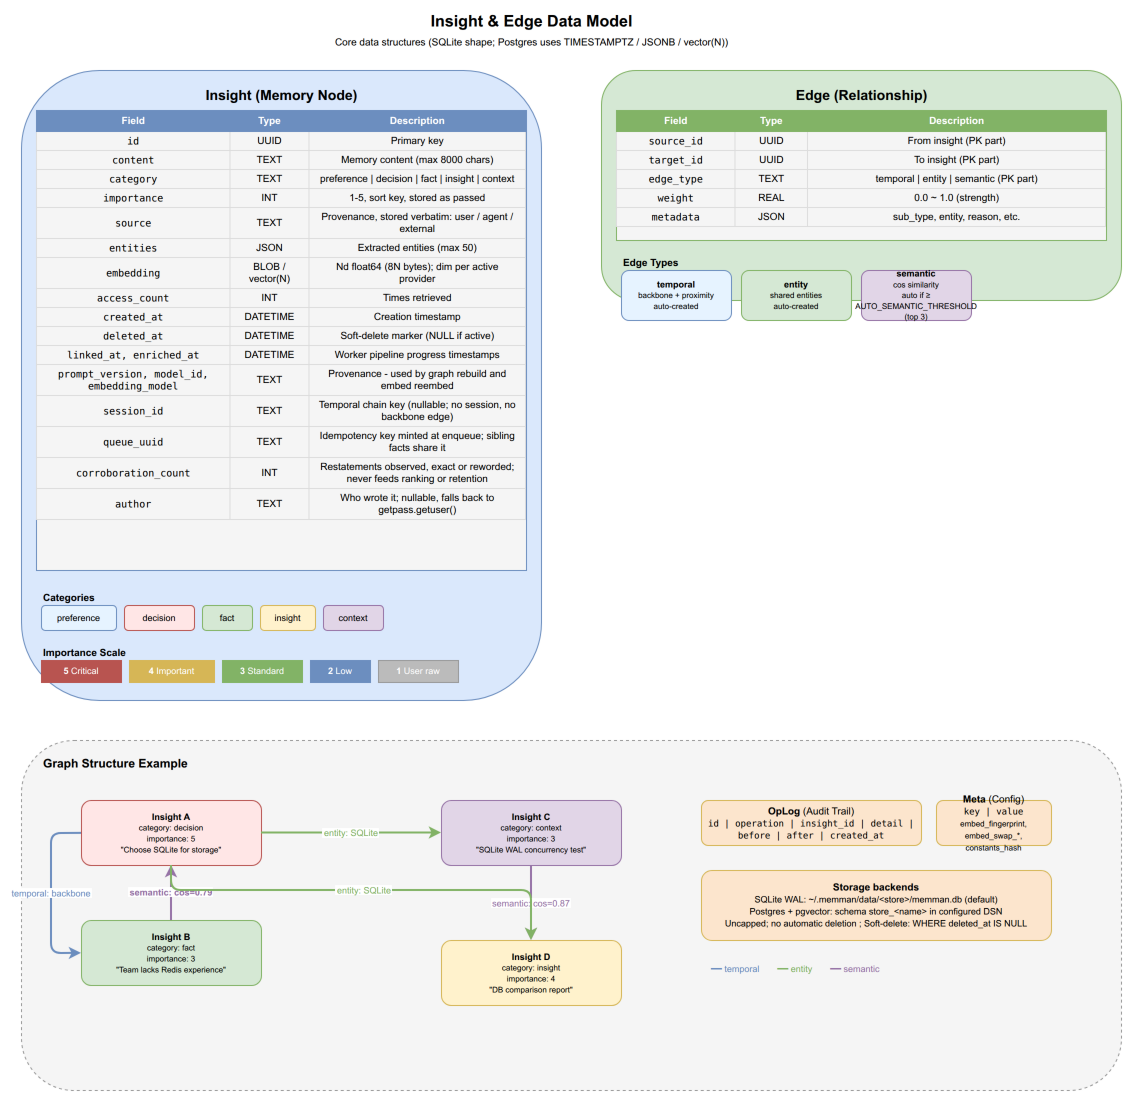

The diagram above was exported from draw.io. Its source (the exported page's mxGraphModel, read from the mxfile embedded in the PNG):
<mxGraphModel dx="1422" dy="1000" grid="1" gridSize="10" guides="1" tooltips="1" connect="1" arrows="1" fold="1" page="1" pageScale="1" pageWidth="1200" pageHeight="1200" math="0" shadow="0">
  <root>
    <mxCell id="0" />
    <mxCell id="1" parent="0" />
    <mxCell id="dm_title" value="&lt;b&gt;Insight &amp; Edge Data Model&lt;/b&gt;&lt;br&gt;&lt;font style=&quot;font-size:10px&quot;&gt;Core data structures (SQLite shape; Postgres uses TIMESTAMPTZ / JSONB / vector(N))&lt;/font&gt;" style="text;html=1;align=center;verticalAlign=middle;fontSize=16;strokeColor=none;fillColor=none;" vertex="1" parent="1">
      <mxGeometry x="350" y="10" width="400" height="40" as="geometry" />
    </mxCell>
    <mxCell id="dm_insight_box" value="" style="rounded=1;whiteSpace=wrap;html=1;fillColor=#dae8fc;strokeColor=#6c8ebf;" vertex="1" parent="1">
      <mxGeometry x="40" y="70" width="520" height="630" as="geometry" />
    </mxCell>
    <mxCell id="dm_insight_title" value="&lt;b&gt;Insight&lt;/b&gt; (Memory Node)" style="text;html=1;align=center;fontSize=14;fillColor=none;strokeColor=none;fontStyle=1;" vertex="1" parent="1">
      <mxGeometry x="190" y="80" width="220" height="25" as="geometry" />
    </mxCell>
    <mxCell id="dm_fields" value="&lt;table style=&quot;font-size:10px; border-collapse:collapse; width:100%&quot;&gt;&lt;tr style=&quot;background:#6c8ebf; color:white; font-weight:bold;&quot;&gt;&lt;td style=&quot;padding:4px 8px; border:1px solid #6c8ebf;&quot;&gt;Field&lt;/td&gt;&lt;td style=&quot;padding:4px 8px; border:1px solid #6c8ebf;&quot;&gt;Type&lt;/td&gt;&lt;td style=&quot;padding:4px 8px; border:1px solid #6c8ebf;&quot;&gt;Description&lt;/td&gt;&lt;/tr&gt;&lt;tr&gt;&lt;td style=&quot;padding:3px 8px; border:1px solid #ddd; font-family:monospace;&quot;&gt;id&lt;/td&gt;&lt;td style=&quot;padding:3px 8px; border:1px solid #ddd;&quot;&gt;UUID&lt;/td&gt;&lt;td style=&quot;padding:3px 8px; border:1px solid #ddd;&quot;&gt;Primary key&lt;/td&gt;&lt;/tr&gt;&lt;tr&gt;&lt;td style=&quot;padding:3px 8px; border:1px solid #ddd; font-family:monospace;&quot;&gt;content&lt;/td&gt;&lt;td style=&quot;padding:3px 8px; border:1px solid #ddd;&quot;&gt;TEXT&lt;/td&gt;&lt;td style=&quot;padding:3px 8px; border:1px solid #ddd;&quot;&gt;Memory content (max 8000 chars)&lt;/td&gt;&lt;/tr&gt;&lt;tr&gt;&lt;td style=&quot;padding:3px 8px; border:1px solid #ddd; font-family:monospace;&quot;&gt;category&lt;/td&gt;&lt;td style=&quot;padding:3px 8px; border:1px solid #ddd;&quot;&gt;TEXT&lt;/td&gt;&lt;td style=&quot;padding:3px 8px; border:1px solid #ddd;&quot;&gt;preference | decision | fact | insight | context&lt;/td&gt;&lt;/tr&gt;&lt;tr&gt;&lt;td style=&quot;padding:3px 8px; border:1px solid #ddd; font-family:monospace;&quot;&gt;importance&lt;/td&gt;&lt;td style=&quot;padding:3px 8px; border:1px solid #ddd;&quot;&gt;INT&lt;/td&gt;&lt;td style=&quot;padding:3px 8px; border:1px solid #ddd;&quot;&gt;1-5, sort key, stored as passed&lt;/td&gt;&lt;/tr&gt;&lt;tr&gt;&lt;td style=&quot;padding:3px 8px; border:1px solid #ddd; font-family:monospace;&quot;&gt;source&lt;/td&gt;&lt;td style=&quot;padding:3px 8px; border:1px solid #ddd;&quot;&gt;TEXT&lt;/td&gt;&lt;td style=&quot;padding:3px 8px; border:1px solid #ddd;&quot;&gt;Provenance, stored verbatim: user / agent / external&lt;/td&gt;&lt;/tr&gt;&lt;tr&gt;&lt;td style=&quot;padding:3px 8px; border:1px solid #ddd; font-family:monospace;&quot;&gt;entities&lt;/td&gt;&lt;td style=&quot;padding:3px 8px; border:1px solid #ddd;&quot;&gt;JSON&lt;/td&gt;&lt;td style=&quot;padding:3px 8px; border:1px solid #ddd;&quot;&gt;Extracted entities (max 50)&lt;/td&gt;&lt;/tr&gt;&lt;tr&gt;&lt;td style=&quot;padding:3px 8px; border:1px solid #ddd; font-family:monospace;&quot;&gt;embedding&lt;/td&gt;&lt;td style=&quot;padding:3px 8px; border:1px solid #ddd;&quot;&gt;BLOB / vector(N)&lt;/td&gt;&lt;td style=&quot;padding:3px 8px; border:1px solid #ddd;&quot;&gt;Nd float64 (8N bytes); dim per active provider&lt;/td&gt;&lt;/tr&gt;&lt;tr&gt;&lt;td style=&quot;padding:3px 8px; border:1px solid #ddd; font-family:monospace;&quot;&gt;access_count&lt;/td&gt;&lt;td style=&quot;padding:3px 8px; border:1px solid #ddd;&quot;&gt;INT&lt;/td&gt;&lt;td style=&quot;padding:3px 8px; border:1px solid #ddd;&quot;&gt;Times retrieved&lt;/td&gt;&lt;/tr&gt;&lt;tr&gt;&lt;td style=&quot;padding:3px 8px; border:1px solid #ddd; font-family:monospace;&quot;&gt;created_at&lt;/td&gt;&lt;td style=&quot;padding:3px 8px; border:1px solid #ddd;&quot;&gt;DATETIME&lt;/td&gt;&lt;td style=&quot;padding:3px 8px; border:1px solid #ddd;&quot;&gt;Creation timestamp&lt;/td&gt;&lt;/tr&gt;&lt;tr&gt;&lt;td style=&quot;padding:3px 8px; border:1px solid #ddd; font-family:monospace;&quot;&gt;deleted_at&lt;/td&gt;&lt;td style=&quot;padding:3px 8px; border:1px solid #ddd;&quot;&gt;DATETIME&lt;/td&gt;&lt;td style=&quot;padding:3px 8px; border:1px solid #ddd;&quot;&gt;Soft-delete marker (NULL if active)&lt;/td&gt;&lt;/tr&gt;&lt;tr&gt;&lt;td style=&quot;padding:3px 8px; border:1px solid #ddd; font-family:monospace;&quot;&gt;linked_at, enriched_at&lt;/td&gt;&lt;td style=&quot;padding:3px 8px; border:1px solid #ddd;&quot;&gt;DATETIME&lt;/td&gt;&lt;td style=&quot;padding:3px 8px; border:1px solid #ddd;&quot;&gt;Worker pipeline progress timestamps&lt;/td&gt;&lt;/tr&gt;&lt;tr&gt;&lt;td style=&quot;padding:3px 8px; border:1px solid #ddd; font-family:monospace;&quot;&gt;prompt_version, model_id, embedding_model&lt;/td&gt;&lt;td style=&quot;padding:3px 8px; border:1px solid #ddd;&quot;&gt;TEXT&lt;/td&gt;&lt;td style=&quot;padding:3px 8px; border:1px solid #ddd;&quot;&gt;Provenance - used by graph rebuild and embed reembed&lt;/td&gt;&lt;/tr&gt;&lt;tr&gt;&lt;td style=&quot;padding:3px 8px; border:1px solid #ddd; font-family:monospace;&quot;&gt;session_id&lt;/td&gt;&lt;td style=&quot;padding:3px 8px; border:1px solid #ddd;&quot;&gt;TEXT&lt;/td&gt;&lt;td style=&quot;padding:3px 8px; border:1px solid #ddd;&quot;&gt;Temporal chain key (nullable; no session, no backbone edge)&lt;/td&gt;&lt;/tr&gt;&lt;tr&gt;&lt;td style=&quot;padding:3px 8px; border:1px solid #ddd; font-family:monospace;&quot;&gt;queue_uuid&lt;/td&gt;&lt;td style=&quot;padding:3px 8px; border:1px solid #ddd;&quot;&gt;TEXT&lt;/td&gt;&lt;td style=&quot;padding:3px 8px; border:1px solid #ddd;&quot;&gt;Idempotency key minted at enqueue; sibling facts share it&lt;/td&gt;&lt;/tr&gt;&lt;tr&gt;&lt;td style=&quot;padding:3px 8px; border:1px solid #ddd; font-family:monospace;&quot;&gt;corroboration_count&lt;/td&gt;&lt;td style=&quot;padding:3px 8px; border:1px solid #ddd;&quot;&gt;INT&lt;/td&gt;&lt;td style=&quot;padding:3px 8px; border:1px solid #ddd;&quot;&gt;Restatements observed, exact or reworded; never feeds ranking or retention&lt;/td&gt;&lt;/tr&gt;&lt;tr&gt;&lt;td style=&quot;padding:3px 8px; border:1px solid #ddd; font-family:monospace;&quot;&gt;author&lt;/td&gt;&lt;td style=&quot;padding:3px 8px; border:1px solid #ddd;&quot;&gt;TEXT&lt;/td&gt;&lt;td style=&quot;padding:3px 8px; border:1px solid #ddd;&quot;&gt;Who wrote it; nullable, falls back to getpass.getuser()&lt;/td&gt;&lt;/tr&gt;&lt;/table&gt;" style="rounded=0;whiteSpace=wrap;html=1;overflow=fill;fillColor=#f5f5f5;strokeColor=#6c8ebf;" vertex="1" parent="1">
      <mxGeometry x="55" y="110" width="490" height="460" as="geometry" />
    </mxCell>
    <mxCell id="dm_cat_title" value="&lt;b&gt;Categories&lt;/b&gt;" style="text;html=1;align=left;fontSize=10;fillColor=none;strokeColor=none;fontStyle=1;" vertex="1" parent="1">
      <mxGeometry x="60" y="585" width="100" height="15" as="geometry" />
    </mxCell>
    <mxCell id="dm_cat1" value="preference" style="rounded=1;whiteSpace=wrap;html=1;fillColor=#E6F3FF;strokeColor=#6c8ebf;fontSize=9;" vertex="1" parent="1">
      <mxGeometry x="60" y="605" width="75" height="25" as="geometry" />
    </mxCell>
    <mxCell id="dm_cat2" value="decision" style="rounded=1;whiteSpace=wrap;html=1;fillColor=#FFE6E6;strokeColor=#b85450;fontSize=9;" vertex="1" parent="1">
      <mxGeometry x="143" y="605" width="70" height="25" as="geometry" />
    </mxCell>
    <mxCell id="dm_cat3" value="fact" style="rounded=1;whiteSpace=wrap;html=1;fillColor=#d5e8d4;strokeColor=#82b366;fontSize=9;" vertex="1" parent="1">
      <mxGeometry x="221" y="605" width="50" height="25" as="geometry" />
    </mxCell>
    <mxCell id="dm_cat4" value="insight" style="rounded=1;whiteSpace=wrap;html=1;fillColor=#fff2cc;strokeColor=#d6b656;fontSize=9;" vertex="1" parent="1">
      <mxGeometry x="279" y="605" width="55" height="25" as="geometry" />
    </mxCell>
    <mxCell id="dm_cat5" value="context" style="rounded=1;whiteSpace=wrap;html=1;fillColor=#e1d5e7;strokeColor=#9673a6;fontSize=9;" vertex="1" parent="1">
      <mxGeometry x="342" y="605" width="60" height="25" as="geometry" />
    </mxCell>
    <mxCell id="dm_imp_title" value="&lt;b&gt;Importance Scale&lt;/b&gt;" style="text;html=1;align=left;fontSize=10;fillColor=none;strokeColor=none;fontStyle=1;" vertex="1" parent="1">
      <mxGeometry x="60" y="640" width="120" height="15" as="geometry" />
    </mxCell>
    <mxCell id="dm_imp5" value="&lt;b&gt;5&lt;/b&gt; Critical" style="rounded=0;whiteSpace=wrap;html=1;fillColor=#b85450;strokeColor=#b85450;fontSize=9;fontColor=#fff;" vertex="1" parent="1">
      <mxGeometry x="60" y="660" width="80" height="22" as="geometry" />
    </mxCell>
    <mxCell id="dm_imp4" value="&lt;b&gt;4&lt;/b&gt; Important" style="rounded=0;whiteSpace=wrap;html=1;fillColor=#d6b656;strokeColor=#d6b656;fontSize=9;fontColor=#fff;" vertex="1" parent="1">
      <mxGeometry x="148" y="660" width="85" height="22" as="geometry" />
    </mxCell>
    <mxCell id="dm_imp3" value="&lt;b&gt;3&lt;/b&gt; Standard" style="rounded=0;whiteSpace=wrap;html=1;fillColor=#82b366;strokeColor=#82b366;fontSize=9;fontColor=#fff;" vertex="1" parent="1">
      <mxGeometry x="241" y="660" width="80" height="22" as="geometry" />
    </mxCell>
    <mxCell id="dm_imp2" value="&lt;b&gt;2&lt;/b&gt; Low" style="rounded=0;whiteSpace=wrap;html=1;fillColor=#6c8ebf;strokeColor=#6c8ebf;fontSize=9;fontColor=#fff;" vertex="1" parent="1">
      <mxGeometry x="329" y="660" width="60" height="22" as="geometry" />
    </mxCell>
    <mxCell id="dm_imp1" value="&lt;b&gt;1&lt;/b&gt; User raw" style="rounded=0;whiteSpace=wrap;html=1;fillColor=#bbb;strokeColor=#999;fontSize=9;fontColor=#fff;" vertex="1" parent="1">
      <mxGeometry x="397" y="660" width="80" height="22" as="geometry" />
    </mxCell>
    <mxCell id="dm_edge_box" value="" style="rounded=1;whiteSpace=wrap;html=1;fillColor=#d5e8d4;strokeColor=#82b366;" vertex="1" parent="1">
      <mxGeometry x="620" y="70" width="520" height="230" as="geometry" />
    </mxCell>
    <mxCell id="dm_edge_title" value="&lt;b&gt;Edge&lt;/b&gt; (Relationship)" style="text;html=1;align=center;fontSize=14;fillColor=none;strokeColor=none;fontStyle=1;" vertex="1" parent="1">
      <mxGeometry x="780" y="80" width="200" height="25" as="geometry" />
    </mxCell>
    <mxCell id="dm_efields" value="&lt;table style=&quot;font-size:10px; border-collapse:collapse; width:100%;&quot;&gt;&lt;tr style=&quot;background:#82b366; color:white; font-weight:bold;&quot;&gt;&lt;td style=&quot;padding:4px 8px; border:1px solid #82b366;&quot;&gt;Field&lt;/td&gt;&lt;td style=&quot;padding:4px 8px; border:1px solid #82b366;&quot;&gt;Type&lt;/td&gt;&lt;td style=&quot;padding:4px 8px; border:1px solid #82b366;&quot;&gt;Description&lt;/td&gt;&lt;/tr&gt;&lt;tr&gt;&lt;td style=&quot;padding:3px 8px; border:1px solid #ddd; font-family:monospace;&quot;&gt;source_id&lt;/td&gt;&lt;td style=&quot;padding:3px 8px; border:1px solid #ddd;&quot;&gt;UUID&lt;/td&gt;&lt;td style=&quot;padding:3px 8px; border:1px solid #ddd;&quot;&gt;From insight (PK part)&lt;/td&gt;&lt;/tr&gt;&lt;tr&gt;&lt;td style=&quot;padding:3px 8px; border:1px solid #ddd; font-family:monospace;&quot;&gt;target_id&lt;/td&gt;&lt;td style=&quot;padding:3px 8px; border:1px solid #ddd;&quot;&gt;UUID&lt;/td&gt;&lt;td style=&quot;padding:3px 8px; border:1px solid #ddd;&quot;&gt;To insight (PK part)&lt;/td&gt;&lt;/tr&gt;&lt;tr&gt;&lt;td style=&quot;padding:3px 8px; border:1px solid #ddd; font-family:monospace;&quot;&gt;edge_type&lt;/td&gt;&lt;td style=&quot;padding:3px 8px; border:1px solid #ddd;&quot;&gt;TEXT&lt;/td&gt;&lt;td style=&quot;padding:3px 8px; border:1px solid #ddd;&quot;&gt;temporal | entity | semantic (PK part)&lt;/td&gt;&lt;/tr&gt;&lt;tr&gt;&lt;td style=&quot;padding:3px 8px; border:1px solid #ddd; font-family:monospace;&quot;&gt;weight&lt;/td&gt;&lt;td style=&quot;padding:3px 8px; border:1px solid #ddd;&quot;&gt;REAL&lt;/td&gt;&lt;td style=&quot;padding:3px 8px; border:1px solid #ddd;&quot;&gt;0.0 ~ 1.0 (strength)&lt;/td&gt;&lt;/tr&gt;&lt;tr&gt;&lt;td style=&quot;padding:3px 8px; border:1px solid #ddd; font-family:monospace;&quot;&gt;metadata&lt;/td&gt;&lt;td style=&quot;padding:3px 8px; border:1px solid #ddd;&quot;&gt;JSON&lt;/td&gt;&lt;td style=&quot;padding:3px 8px; border:1px solid #ddd;&quot;&gt;sub_type, entity, reason, etc.&lt;/td&gt;&lt;/tr&gt;&lt;/table&gt;" style="rounded=0;whiteSpace=wrap;html=1;overflow=fill;fillColor=#f5f5f5;strokeColor=#82b366;" vertex="1" parent="1">
      <mxGeometry x="635" y="110" width="490" height="130" as="geometry" />
    </mxCell>
    <mxCell id="dm_et_title" value="&lt;b&gt;Edge Types&lt;/b&gt;" style="text;html=1;align=left;fontSize=10;fillColor=none;strokeColor=none;fontStyle=1;" vertex="1" parent="1">
      <mxGeometry x="640" y="250" width="200" height="15" as="geometry" />
    </mxCell>
    <mxCell id="dm_et1" value="&lt;b&gt;temporal&lt;/b&gt;&lt;br&gt;&lt;font style=&quot;font-size:8px&quot;&gt;backbone + proximity&lt;br&gt;auto-created&lt;/font&gt;" style="rounded=1;whiteSpace=wrap;html=1;fillColor=#E6F3FF;strokeColor=#6c8ebf;fontSize=9;" vertex="1" parent="1">
      <mxGeometry x="640" y="270" width="110" height="50" as="geometry" />
    </mxCell>
    <mxCell id="dm_et2" value="&lt;b&gt;entity&lt;/b&gt;&lt;br&gt;&lt;font style=&quot;font-size:8px&quot;&gt;shared entities&lt;br&gt;auto-created&lt;/font&gt;" style="rounded=1;whiteSpace=wrap;html=1;fillColor=#d5e8d4;strokeColor=#82b366;fontSize=9;" vertex="1" parent="1">
      <mxGeometry x="760" y="270" width="110" height="50" as="geometry" />
    </mxCell>
    <mxCell id="dm_et4" value="&lt;b&gt;semantic&lt;/b&gt;&lt;br&gt;&lt;font style=&quot;font-size:8px&quot;&gt;cos similarity&lt;br&gt;auto if ≥ AUTO_SEMANTIC_THRESHOLD (top 3)&lt;/font&gt;" style="rounded=1;whiteSpace=wrap;html=1;fillColor=#e1d5e7;strokeColor=#9673a6;fontSize=9;" vertex="1" parent="1">
      <mxGeometry x="880" y="270" width="110" height="50" as="geometry" />
    </mxCell>
    <mxCell id="dm_rel_box" value="" style="rounded=1;whiteSpace=wrap;html=1;fillColor=#f5f5f5;strokeColor=#999;dashed=1;" vertex="1" parent="1">
      <mxGeometry x="40" y="740" width="1100" height="350" as="geometry" />
    </mxCell>
    <mxCell id="dm_rel_title" value="&lt;b&gt;Graph Structure Example&lt;/b&gt;" style="text;html=1;align=left;fontSize=12;fillColor=none;strokeColor=none;fontStyle=1;" vertex="1" parent="1">
      <mxGeometry x="60" y="750" width="250" height="20" as="geometry" />
    </mxCell>
    <mxCell id="dm_ex1" value="&lt;b&gt;Insight A&lt;/b&gt;&lt;br&gt;&lt;font style=&quot;font-size:8px&quot;&gt;category: decision&lt;br&gt;importance: 5&lt;br&gt;&quot;Choose SQLite for storage&quot;&lt;/font&gt;" style="rounded=1;whiteSpace=wrap;html=1;fillColor=#FFE6E6;strokeColor=#b85450;fontSize=9;" vertex="1" parent="1">
      <mxGeometry x="100" y="800" width="180" height="65" as="geometry" />
    </mxCell>
    <mxCell id="dm_ex2" value="&lt;b&gt;Insight B&lt;/b&gt;&lt;br&gt;&lt;font style=&quot;font-size:8px&quot;&gt;category: fact&lt;br&gt;importance: 3&lt;br&gt;&quot;Team lacks Redis experience&quot;&lt;/font&gt;" style="rounded=1;whiteSpace=wrap;html=1;fillColor=#d5e8d4;strokeColor=#82b366;fontSize=9;" vertex="1" parent="1">
      <mxGeometry x="100" y="920" width="180" height="65" as="geometry" />
    </mxCell>
    <mxCell id="dm_ex3" value="&lt;b&gt;Insight C&lt;/b&gt;&lt;br&gt;&lt;font style=&quot;font-size:8px&quot;&gt;category: context&lt;br&gt;importance: 3&lt;br&gt;&quot;SQLite WAL concurrency test&quot;&lt;/font&gt;" style="rounded=1;whiteSpace=wrap;html=1;fillColor=#e1d5e7;strokeColor=#9673a6;fontSize=9;" vertex="1" parent="1">
      <mxGeometry x="460" y="800" width="180" height="65" as="geometry" />
    </mxCell>
    <mxCell id="dm_ex4" value="&lt;b&gt;Insight D&lt;/b&gt;&lt;br&gt;&lt;font style=&quot;font-size:8px&quot;&gt;category: insight&lt;br&gt;importance: 4&lt;br&gt;&quot;DB comparison report&quot;&lt;/font&gt;" style="rounded=1;whiteSpace=wrap;html=1;fillColor=#fff2cc;strokeColor=#d6b656;fontSize=9;" vertex="1" parent="1">
      <mxGeometry x="460" y="940" width="180" height="65" as="geometry" />
    </mxCell>
    <mxCell id="dm_ee1" value="semantic: cos=0.79" style="edgeStyle=orthogonalEdgeStyle;rounded=1;strokeColor=#9673a6;strokeWidth=2;fontSize=9;fontColor=#9673a6;fontStyle=1;" edge="1" parent="1" source="dm_ex2" target="dm_ex1">
      <mxGeometry relative="1" as="geometry" />
    </mxCell>
    <mxCell id="dm_ee2" value="entity: SQLite" style="rounded=1;strokeColor=#82b366;strokeWidth=2;fontSize=9;fontColor=#82b366;" edge="1" parent="1" source="dm_ex1" target="dm_ex3">
      <mxGeometry relative="1" as="geometry" />
    </mxCell>
    <mxCell id="dm_ee3" value="temporal: backbone" style="rounded=1;strokeColor=#6c8ebf;strokeWidth=2;fontSize=9;fontColor=#6c8ebf;" edge="1" parent="1" source="dm_ex1" target="dm_ex2">
      <mxGeometry relative="1" as="geometry">
        <Array as="points">
          <mxPoint x="70" y="833" />
          <mxPoint x="70" y="953" />
        </Array>
      </mxGeometry>
    </mxCell>
    <mxCell id="dm_ee4" value="semantic: cos=0.87" style="rounded=1;strokeColor=#9673a6;strokeWidth=2;fontSize=9;fontColor=#9673a6;" edge="1" parent="1" source="dm_ex3" target="dm_ex4">
      <mxGeometry relative="1" as="geometry" />
    </mxCell>
    <mxCell id="dm_ee5" value="entity: SQLite" style="rounded=1;strokeColor=#82b366;strokeWidth=2;fontSize=9;fontColor=#82b366;" edge="1" parent="1" source="dm_ex1" target="dm_ex4">
      <mxGeometry relative="1" as="geometry">
        <Array as="points">
          <mxPoint x="190" y="890" />
          <mxPoint x="550" y="890" />
        </Array>
      </mxGeometry>
    </mxCell>
    <mxCell id="dm_oplog" value="&lt;b&gt;OpLog&lt;/b&gt; (Audit Trail)&lt;br&gt;&lt;font style=&quot;font-size:9px; font-family:monospace;&quot;&gt;id | operation | insight_id | detail | before | after | created_at&lt;/font&gt;" style="rounded=1;whiteSpace=wrap;html=1;fillColor=#fce5cd;strokeColor=#d6b656;fontSize=10;" vertex="1" parent="1">
      <mxGeometry x="720" y="800" width="220" height="45" as="geometry" />
    </mxCell>
    <mxCell id="dm_meta" value="&lt;b&gt;Meta&lt;/b&gt; (Config)&lt;br&gt;&lt;font style=&quot;font-size:9px; font-family:monospace;&quot;&gt;key | value&lt;/font&gt;&lt;br&gt;&lt;font style=&quot;font-size:8px&quot;&gt;embed_fingerprint, embed_swap_*, constants_hash&lt;/font&gt;" style="rounded=1;whiteSpace=wrap;html=1;fillColor=#fce5cd;strokeColor=#d6b656;fontSize=10;" vertex="1" parent="1">
      <mxGeometry x="955" y="800" width="115" height="45" as="geometry" />
    </mxCell>
    <mxCell id="dm_storage" value="&lt;b&gt;Storage backends&lt;/b&gt;&lt;br&gt;&lt;font style=&quot;font-size:9px&quot;&gt;SQLite WAL: ~/.memman/data/&amp;lt;store&amp;gt;/memman.db (default)&lt;br&gt;Postgres + pgvector: schema store_&amp;lt;name&amp;gt; in configured DSN&lt;br&gt;Uncapped; no automatic deletion ; Soft-delete: WHERE deleted_at IS NULL&lt;/font&gt;" style="rounded=1;whiteSpace=wrap;html=1;fillColor=#fce5cd;strokeColor=#d6b656;fontSize=10;" vertex="1" parent="1">
      <mxGeometry x="720" y="870" width="350" height="70" as="geometry" />
    </mxCell>
    <mxCell id="dm_legend" value="&lt;table style=&quot;font-size:9px;&quot;&gt;&lt;tr&gt;&lt;td style=&quot;color:#6c8ebf; padding:2px 8px;&quot;&gt;━━ temporal&lt;/td&gt;&lt;td style=&quot;color:#82b366; padding:2px 8px;&quot;&gt;━━ entity&lt;/td&gt;&lt;td style=&quot;color:#9673a6; padding:2px 8px;&quot;&gt;━━ semantic&lt;/td&gt;&lt;/tr&gt;&lt;/table&gt;" style="rounded=0;whiteSpace=wrap;html=1;overflow=fill;fillColor=none;strokeColor=none;" vertex="1" parent="1">
      <mxGeometry x="720" y="960" width="350" height="25" as="geometry" />
    </mxCell>
  </root>
</mxGraphModel>